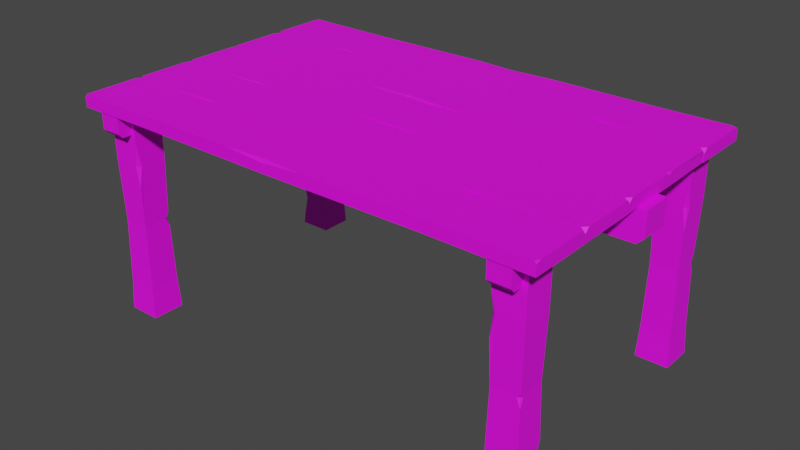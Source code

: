 # Source: Table_Multicolor.blend  (saved by Blender 2.91.10; exported with 4.5.12 LTS)
import bpy
from mathutils import Matrix  # noqa: F401  (used for matrix-valued properties, if any)

bpy.ops.wm.read_factory_settings(use_empty=True)
scene = bpy.context.scene
scene.name = 'Scene'

# ---- collections
col_collection = bpy.data.collections.new('Collection'); scene.collection.children.link(col_collection)

# ---- images (referenced by path relative to the original .blend; pixels are not part of the script)
import os
ASSET_DIR = os.environ.get("B2B_ASSET_DIR", "")  # directory of the original .blend (textures are referenced by path, not embedded)
HERE = os.path.dirname(os.path.abspath(__file__))  # packed textures are extracted next to this script under _unpacked/

def load_image(name, relpath, width, height, colorspace="sRGB"):
    """Load a texture the original file referenced (path relative to the .blend, or extracted next to this script)."""
    p = next((c for c in (os.path.join(HERE, relpath), os.path.join(ASSET_DIR, relpath)) if relpath and os.path.exists(c)), "")
    if p:
        img = bpy.data.images.load(p, check_existing=True)
        img.name = name
    else:  # same state as the original file: an image datablock whose file is absent (Cycles renders it pink)
        img = bpy.data.images.new(name, width, height)
        img.source = "FILE"
        img.filepath = "//" + (relpath or name)
    img.colorspace_settings.name = colorspace
    return img
img_color2_png_034 = load_image('Color2.png.034', 'Color2.png', 1024, 1024, 'sRGB')

# ---- materials (node trees are filled in below, after node groups)
mat_material_035 = bpy.data.materials.new('Material.035')
mat_material_035.use_transparent_shadow = False

# ---- material node trees
mat_material_035.use_nodes = True; mat_material_035.node_tree.nodes.clear()
_N = mat_material_035.node_tree.nodes; _L = mat_material_035.node_tree.links
n0 = _N.new('ShaderNodeBsdfPrincipled'); n0.name = 'Principled BSDF'; n0.location = (10, 300)
n0.distribution = 'GGX'
n0.subsurface_method = 'BURLEY'
n0.inputs[2].default_value = 0.6
n0.inputs[3].default_value = 1.45
n0.inputs[27].default_value = (0.0, 0.0, 0.0, 1.0)
n0.inputs[28].default_value = 1.0
n1 = _N.new('ShaderNodeOutputMaterial'); n1.name = 'Material Output'; n1.location = (300, 300)
n2 = _N.new('ShaderNodeTexImage'); n2.name = 'Image Texture'; n2.location = (-280, 280)
n2.image = img_color2_png_034
_L.new(n0.outputs[0], n1.inputs[0])
_L.new(n2.outputs[0], n0.inputs[0])
n1.is_active_output = True

# ---- world
world_world = bpy.data.worlds.new('World'); scene.world = world_world
world_world.use_nodes = True; world_world.node_tree.nodes.clear()
_N = world_world.node_tree.nodes; _L = world_world.node_tree.links
n0 = _N.new('ShaderNodeOutputWorld'); n0.name = 'World Output'; n0.location = (300, 300)
n1 = _N.new('ShaderNodeBackground'); n1.name = 'Background'; n1.location = (10, 300)
n1.inputs[0].default_value = (0.05088, 0.05088, 0.05088, 1.0)
_L.new(n1.outputs[0], n0.inputs[0])
n0.is_active_output = True
world_world.color = (0.05088, 0.05088, 0.05088)
world_world.use_sun_shadow = False
world_world.sun_shadow_jitter_overblur = 0.0

# ---- meshes
me_cube_030 = bpy.data.meshes.new('Cube.030')
me_cube_030.from_pydata([(-0.7976, -0.09708, 0.7), (-0.8, 0.1, 0.7), (0.7992, -0.09757, 0.7), (0.8, 0.1, 0.7), (-0.4741, 0.09629, 0.7007), (-0.4741, 0.09629, 0.7393), (-0.4847, -0.1012, 0.7007), (-0.4847, -0.09857, 0.7365), (0.05061, 0.09633, 0.7356), (0.06272, -0.1007, 0.7), (0.05061, 0.09971, 0.7), (0.06272, -0.1007, 0.74), (0.5397, 0.09686, 0.7395), (0.5114, -0.1005, 0.7005), (0.5397, 0.09686, 0.7005), (0.5114, -0.1005, 0.7395), (-0.4842, -0.092, 0.7393), (-0.4334, -0.1012, 0.7394), (-0.4847, -0.1012, 0.7322), (-0.6065, -0.1001, 0.7396), (0.05126, 0.08919, 0.74), (0.1931, 0.09888, 0.7399), (0.05061, 0.09971, 0.7308), (-0.08424, 0.09883, 0.7398), (0.7856, -0.09742, 0.74), (0.7992, -0.09757, 0.7264), (0.7992, -0.08395, 0.74), (0.8, 0.09232, 0.74), (0.8, 0.1, 0.7323), (0.7819, 0.09978, 0.74), (-0.773, -0.09985, 0.7399), (-0.8, -0.08594, 0.74), (-0.7976, -0.09708, 0.7259), (-0.8, 0.0834, 0.74), (-0.7933, 0.09992, 0.74), (-0.8, 0.1, 0.7333), (0.825, -0.05, 0.7), (0.825, 0.05, 0.7), (-0.825, -0.05, 0.7), (-0.825, 0.05, 0.7), (0.8027, -0.05, 0.6), (0.825, -0.05, 0.6202), (0.825, 0.05, 0.6202), (0.8027, 0.05, 0.6), (-0.825, -0.05, 0.6202), (-0.8027, -0.05, 0.6), (-0.8027, 0.05, 0.6), (-0.825, 0.05, 0.6202), (-0.755, 0.345, 0.0), (-0.75, 0.35, 0.7), (-0.755, 0.455, 0.0), (-0.75, 0.45, 0.7), (-0.645, 0.345, 0.0), (-0.65, 0.35, 0.7), (-0.645, 0.455, 0.0), (-0.65, 0.45, 0.7), (-0.7425, 0.3518, 0.0981), (-0.75, 0.45, 0.0981), (-0.65, 0.45, 0.0981), (-0.65, 0.35, 0.0981), (-0.745, 0.355, 0.3226), (-0.7404, 0.4401, 0.3226), (-0.655, 0.445, 0.3226), (-0.655, 0.355, 0.3226), (-0.75, 0.35, 0.5283), (-0.75, 0.45, 0.5283), (-0.6554, 0.4452, 0.5283), (-0.65, 0.35, 0.5283), (-0.7455, 0.4455, 0.3424), (-0.745, 0.4333, 0.3226), (-0.7457, 0.4457, 0.2927), (-0.7335, 0.445, 0.3226), (-0.65, 0.45, 0.5972), (-0.65, 0.4381, 0.5283), (-0.6506, 0.4494, 0.4574), (-0.6634, 0.45, 0.5283), (-0.7494, 0.3506, 0.1508), (-0.7329, 0.35, 0.0981), (-0.75, 0.3666, 0.0981), (-0.7516, 0.3484, 0.04313), (0.645, 0.455, 0.0), (0.65, 0.45, 0.7), (0.755, 0.455, 0.0), (0.75, 0.45, 0.7), (0.645, 0.345, 0.0), (0.65, 0.35, 0.7), (0.755, 0.345, 0.0), (0.75, 0.35, 0.7), (0.6518, 0.4425, 0.0981), (0.75, 0.45, 0.0981), (0.75, 0.35, 0.0981), (0.65, 0.35, 0.0981), (0.655, 0.445, 0.3226), (0.7401, 0.4404, 0.3226), (0.745, 0.355, 0.3226), (0.655, 0.355, 0.3226), (0.65, 0.45, 0.5283), (0.75, 0.45, 0.5283), (0.7452, 0.3554, 0.5283), (0.65, 0.35, 0.5283), (0.7455, 0.4455, 0.3424), (0.7333, 0.445, 0.3226), (0.7457, 0.4457, 0.2927), (0.745, 0.4335, 0.3226), (0.75, 0.35, 0.5972), (0.7381, 0.35, 0.5283), (0.7494, 0.3506, 0.4574), (0.75, 0.3634, 0.5283), (0.6506, 0.4494, 0.1508), (0.65, 0.4329, 0.0981), (0.6666, 0.45, 0.0981), (0.6484, 0.4516, 0.04313), (0.755, -0.345, 0.0), (0.75, -0.35, 0.7), (0.755, -0.455, 0.0), (0.75, -0.45, 0.7), (0.645, -0.345, 0.0), (0.65, -0.35, 0.7), (0.645, -0.455, 0.0), (0.65, -0.45, 0.7), (0.7425, -0.3518, 0.0981), (0.75, -0.45, 0.0981), (0.65, -0.45, 0.0981), (0.65, -0.35, 0.0981), (0.745, -0.355, 0.3226), (0.7404, -0.4401, 0.3226), (0.655, -0.445, 0.3226), (0.655, -0.355, 0.3226), (0.75, -0.35, 0.5283), (0.75, -0.45, 0.5283), (0.6554, -0.4452, 0.5283), (0.65, -0.35, 0.5283), (0.7455, -0.4455, 0.3424), (0.745, -0.4333, 0.3226), (0.7457, -0.4457, 0.2927), (0.7335, -0.445, 0.3226), (0.65, -0.45, 0.5972), (0.65, -0.4381, 0.5283), (0.6506, -0.4494, 0.4574), (0.6634, -0.45, 0.5283), (0.7494, -0.3506, 0.1508), (0.7329, -0.35, 0.0981), (0.75, -0.3666, 0.0981), (0.7516, -0.3484, 0.04313), (-0.755, -0.345, 0.0), (-0.75, -0.35, 0.7), (-0.645, -0.345, 0.0), (-0.65, -0.35, 0.7), (-0.755, -0.455, 0.0), (-0.75, -0.45, 0.7), (-0.645, -0.455, 0.0), (-0.65, -0.45, 0.7), (-0.7482, -0.3575, 0.0981), (-0.65, -0.35, 0.0981), (-0.65, -0.45, 0.0981), (-0.75, -0.45, 0.0981), (-0.745, -0.355, 0.3226), (-0.6599, -0.3596, 0.3226), (-0.655, -0.445, 0.3226), (-0.745, -0.445, 0.3226), (-0.75, -0.35, 0.5283), (-0.65, -0.35, 0.5283), (-0.6548, -0.4446, 0.5283), (-0.75, -0.45, 0.5283), (-0.6545, -0.3545, 0.3424), (-0.6667, -0.355, 0.3226), (-0.6543, -0.3543, 0.2927), (-0.655, -0.3665, 0.3226), (-0.65, -0.45, 0.5972), (-0.6619, -0.45, 0.5283), (-0.6506, -0.4494, 0.4574), (-0.65, -0.4366, 0.5283), (-0.7494, -0.3506, 0.1508), (-0.75, -0.3671, 0.0981), (-0.7334, -0.35, 0.0981), (-0.7516, -0.3484, 0.04313), (-0.665, 0.495, 0.7), (-0.735, 0.495, 0.7), (-0.665, -0.495, 0.7), (-0.735, -0.495, 0.7), (-0.665, 0.4816, 0.63), (-0.665, 0.495, 0.6442), (-0.735, 0.495, 0.6442), (-0.735, 0.4816, 0.63), (-0.665, -0.495, 0.6442), (-0.665, -0.4816, 0.63), (-0.735, -0.4816, 0.63), (-0.735, -0.495, 0.6442), (0.735, 0.495, 0.7), (0.665, 0.495, 0.7), (0.735, -0.495, 0.7), (0.665, -0.495, 0.7), (0.735, 0.4816, 0.63), (0.735, 0.495, 0.6442), (0.665, 0.495, 0.6442), (0.665, 0.4816, 0.63), (0.735, -0.495, 0.6442), (0.735, -0.4816, 0.63), (0.665, -0.4816, 0.63), (0.665, -0.495, 0.6442), (-0.8, 0.3, 0.7), (-0.8, 0.5, 0.7), (0.8, 0.3, 0.7), (0.8, 0.5, 0.7), (-0.4741, 0.4963, 0.7007), (-0.4741, 0.4963, 0.7393), (-0.4859, 0.3037, 0.7007), (-0.4859, 0.3063, 0.7365), (0.05061, 0.4963, 0.7356), (0.06272, 0.3033, 0.7), (0.05061, 0.4997, 0.7), (0.06272, 0.3033, 0.74), (0.5397, 0.4969, 0.7395), (0.5163, 0.3031, 0.7005), (0.5397, 0.4969, 0.7005), (0.5163, 0.3031, 0.7395), (-0.4854, 0.3129, 0.7393), (-0.4346, 0.3037, 0.7394), (-0.4859, 0.3037, 0.7322), (-0.5376, 0.3031, 0.7394), (0.05126, 0.4892, 0.74), (0.1931, 0.4989, 0.7399), (0.05061, 0.4997, 0.7308), (-0.08424, 0.4988, 0.7398), (0.7864, 0.3002, 0.74), (0.8, 0.3, 0.7264), (0.8, 0.3136, 0.74), (0.8, 0.4923, 0.74), (0.8, 0.5, 0.7323), (0.7819, 0.4998, 0.74), (-0.7859, 0.3002, 0.74), (-0.8, 0.3141, 0.74), (-0.8, 0.3, 0.7259), (-0.8, 0.4834, 0.74), (-0.7933, 0.4999, 0.74), (-0.8, 0.5, 0.7333), (0.7976, 0.2971, 0.7), (0.8, 0.1, 0.7), (-0.7992, 0.2976, 0.7), (-0.8, 0.1, 0.7), (0.4741, 0.1037, 0.7007), (0.4741, 0.1037, 0.7393), (0.4847, 0.3012, 0.7007), (0.4847, 0.2986, 0.7365), (-0.05061, 0.1037, 0.7356), (-0.06272, 0.3007, 0.7), (-0.05061, 0.1003, 0.7), (-0.06272, 0.3007, 0.74), (-0.5397, 0.1031, 0.7395), (-0.5114, 0.3005, 0.7005), (-0.5397, 0.1031, 0.7005), (-0.5114, 0.3005, 0.7395), (0.4842, 0.292, 0.7393), (0.4334, 0.3012, 0.7394), (0.4847, 0.3012, 0.7322), (0.6065, 0.3001, 0.7396), (-0.05126, 0.1108, 0.74), (-0.1931, 0.1011, 0.7399), (-0.05061, 0.1003, 0.7308), (0.08424, 0.1012, 0.7398), (-0.7856, 0.2974, 0.74), (-0.7992, 0.2976, 0.7264), (-0.7992, 0.2839, 0.74), (-0.8, 0.1077, 0.74), (-0.8, 0.1, 0.7323), (-0.7819, 0.1002, 0.74), (0.773, 0.2999, 0.7399), (0.8, 0.2859, 0.74), (0.7976, 0.2971, 0.7259), (0.8, 0.1166, 0.74), (0.7933, 0.1001, 0.74), (0.8, 0.1, 0.7333), (0.8, -0.3, 0.7), (0.8, -0.5, 0.7), (-0.8, -0.3, 0.7), (-0.8, -0.5, 0.7), (0.4741, -0.4963, 0.7007), (0.4741, -0.4963, 0.7393), (0.4859, -0.3037, 0.7007), (0.4859, -0.3063, 0.7365), (-0.05061, -0.4963, 0.7356), (-0.06272, -0.3033, 0.7), (-0.05061, -0.4997, 0.7), (-0.06272, -0.3033, 0.74), (-0.5397, -0.4969, 0.7395), (-0.5163, -0.3031, 0.7005), (-0.5397, -0.4969, 0.7005), (-0.5163, -0.3031, 0.7395), (0.4854, -0.3129, 0.7393), (0.4346, -0.3037, 0.7394), (0.4859, -0.3037, 0.7322), (0.5376, -0.3031, 0.7394), (-0.05126, -0.4892, 0.74), (-0.1931, -0.4989, 0.7399), (-0.05061, -0.4997, 0.7308), (0.08424, -0.4988, 0.7398), (-0.7864, -0.3002, 0.74), (-0.8, -0.3, 0.7264), (-0.8, -0.3136, 0.74), (-0.8, -0.4923, 0.74), (-0.8, -0.5, 0.7323), (-0.7819, -0.4998, 0.74), (0.7859, -0.3002, 0.74), (0.8, -0.3141, 0.74), (0.8, -0.3, 0.7259), (0.8, -0.4834, 0.74), (0.7933, -0.4999, 0.74), (0.8, -0.5, 0.7333), (-0.7976, -0.2971, 0.7), (-0.8, -0.1, 0.7), (0.7992, -0.2976, 0.7), (0.8, -0.1, 0.7), (-0.4741, -0.1037, 0.7007), (-0.4741, -0.1037, 0.7393), (-0.4847, -0.3012, 0.7007), (-0.4847, -0.2986, 0.7365), (0.05061, -0.1037, 0.7356), (0.06272, -0.3007, 0.7), (0.05061, -0.1003, 0.7), (0.06272, -0.3007, 0.74), (0.5397, -0.1031, 0.7395), (0.5114, -0.3005, 0.7005), (0.5397, -0.1031, 0.7005), (0.5114, -0.3005, 0.7395), (-0.4842, -0.292, 0.7393), (-0.4334, -0.3012, 0.7394), (-0.4847, -0.3012, 0.7322), (-0.6065, -0.3001, 0.7396), (0.05126, -0.1108, 0.74), (0.1931, -0.1011, 0.7399), (0.05061, -0.1003, 0.7308), (-0.08424, -0.1012, 0.7398), (0.7856, -0.2974, 0.74), (0.7992, -0.2976, 0.7264), (0.7992, -0.2839, 0.74), (0.8, -0.1077, 0.74), (0.8, -0.1, 0.7323), (0.7819, -0.1002, 0.74), (-0.773, -0.2999, 0.7399), (-0.8, -0.2859, 0.74), (-0.7976, -0.2971, 0.7259), (-0.8, -0.1166, 0.74), (-0.7933, -0.1001, 0.74), (-0.8, -0.1, 0.7333)], [], [(0, 32, 31, 33, 35, 1), (3, 28, 27, 26, 25, 2), (2, 25, 24, 15, 13), (14, 3, 2, 13), (8, 23, 20), (1, 4, 6, 0), (9, 11, 17, 18, 6), (5, 34, 33, 31, 30, 19, 16), (13, 15, 11, 9), (12, 21, 20, 11, 15), (4, 10, 9, 6), (4, 5, 23, 22, 10), (10, 14, 13, 9), (10, 22, 21, 12, 14), (17, 16, 7), (19, 18, 7), (18, 17, 7), (16, 19, 7), (20, 23, 5, 16, 17, 11), (22, 23, 8), (21, 22, 8), (20, 21, 8), (24, 25, 26), (14, 12, 29, 28, 3), (27, 28, 29), (27, 29, 12, 15, 24, 26), (30, 31, 32), (6, 18, 19, 30, 32, 0), (33, 34, 35), (1, 35, 34, 5, 4), (46, 43, 40, 45), (39, 47, 44, 38), (36, 41, 42, 37), (37, 39, 38, 36), (37, 42, 43, 46, 47, 39), (40, 43, 42, 41), (46, 45, 44, 47), (38, 44, 45, 40, 41, 36), (64, 49, 51, 65), (65, 51, 55, 72, 75), (66, 72, 73), (67, 53, 49, 64), (50, 54, 52, 48), (55, 51, 49, 53), (52, 59, 77, 79, 48), (54, 58, 59, 52), (50, 57, 58, 54), (48, 79, 78, 57, 50), (59, 63, 60, 76, 77), (58, 62, 63, 59), (57, 70, 71, 62, 58), (56, 76, 78), (63, 67, 64, 60), (62, 74, 73, 67, 63), (61, 68, 71), (60, 64, 65, 68, 69), (71, 70, 61), (71, 68, 65, 75, 74, 62), (70, 69, 61), (69, 68, 61), (74, 75, 66), (75, 72, 66), (73, 74, 66), (73, 72, 55, 53, 67), (78, 79, 56), (79, 77, 56), (78, 76, 60, 69, 70, 57), (77, 76, 56), (96, 81, 83, 97), (97, 83, 87, 104, 107), (98, 104, 105), (99, 85, 81, 96), (82, 86, 84, 80), (87, 83, 81, 85), (84, 91, 109, 111, 80), (86, 90, 91, 84), (82, 89, 90, 86), (80, 111, 110, 89, 82), (91, 95, 92, 108, 109), (90, 94, 95, 91), (89, 102, 103, 94, 90), (88, 108, 110), (95, 99, 96, 92), (94, 106, 105, 99, 95), (93, 100, 103), (92, 96, 97, 100, 101), (103, 102, 93), (103, 100, 97, 107, 106, 94), (102, 101, 93), (101, 100, 93), (106, 107, 98), (107, 104, 98), (105, 106, 98), (105, 104, 87, 85, 99), (110, 111, 88), (111, 109, 88), (110, 108, 92, 101, 102, 89), (109, 108, 88), (128, 113, 115, 129), (129, 115, 119, 136, 139), (130, 136, 137), (131, 117, 113, 128), (114, 118, 116, 112), (119, 115, 113, 117), (116, 123, 141, 143, 112), (118, 122, 123, 116), (114, 121, 122, 118), (112, 143, 142, 121, 114), (123, 127, 124, 140, 141), (122, 126, 127, 123), (121, 134, 135, 126, 122), (120, 140, 142), (127, 131, 128, 124), (126, 138, 137, 131, 127), (125, 132, 135), (124, 128, 129, 132, 133), (135, 134, 125), (135, 132, 129, 139, 138, 126), (134, 133, 125), (133, 132, 125), (138, 139, 130), (139, 136, 130), (137, 138, 130), (137, 136, 119, 117, 131), (142, 143, 120), (143, 141, 120), (142, 140, 124, 133, 134, 121), (141, 140, 120), (160, 145, 147, 161), (161, 147, 151, 168, 171), (162, 168, 169), (163, 149, 145, 160), (146, 150, 148, 144), (151, 147, 145, 149), (148, 155, 173, 175, 144), (150, 154, 155, 148), (146, 153, 154, 150), (144, 175, 174, 153, 146), (155, 159, 156, 172, 173), (154, 158, 159, 155), (153, 166, 167, 158, 154), (152, 172, 174), (159, 163, 160, 156), (158, 170, 169, 163, 159), (157, 164, 167), (156, 160, 161, 164, 165), (167, 166, 157), (167, 164, 161, 171, 170, 158), (166, 165, 157), (165, 164, 157), (170, 171, 162), (171, 168, 162), (169, 170, 162), (169, 168, 151, 149, 163), (174, 175, 152), (175, 173, 152), (174, 172, 156, 165, 166, 153), (173, 172, 152), (186, 183, 180, 185), (179, 187, 184, 178), (176, 181, 182, 177), (177, 179, 178, 176), (177, 182, 183, 186, 187, 179), (180, 183, 182, 181), (186, 185, 184, 187), (178, 184, 185, 180, 181, 176), (198, 195, 192, 197), (191, 199, 196, 190), (188, 193, 194, 189), (189, 191, 190, 188), (189, 194, 195, 198, 199, 191), (192, 195, 194, 193), (198, 197, 196, 199), (190, 196, 197, 192, 193, 188), (200, 232, 231, 233, 235, 201), (203, 228, 227, 226, 225, 202), (202, 225, 224, 215, 213), (214, 203, 202, 213), (208, 223, 220), (201, 204, 206, 200), (209, 211, 217, 218, 206), (205, 234, 233, 231, 230, 219, 216), (213, 215, 211, 209), (212, 221, 220, 211, 215), (204, 210, 209, 206), (204, 205, 223, 222, 210), (210, 214, 213, 209), (210, 222, 221, 212, 214), (217, 216, 207), (219, 218, 207), (218, 217, 207), (216, 219, 207), (220, 223, 205, 216, 217, 211), (222, 223, 208), (221, 222, 208), (220, 221, 208), (224, 225, 226), (214, 212, 229, 228, 203), (227, 228, 229), (227, 229, 212, 215, 224, 226), (230, 231, 232), (206, 218, 219, 230, 232, 200), (233, 234, 235), (201, 235, 234, 205, 204), (236, 268, 267, 269, 271, 237), (239, 264, 263, 262, 261, 238), (238, 261, 260, 251, 249), (250, 239, 238, 249), (244, 259, 256), (237, 240, 242, 236), (245, 247, 253, 254, 242), (241, 270, 269, 267, 266, 255, 252), (249, 251, 247, 245), (248, 257, 256, 247, 251), (240, 246, 245, 242), (240, 241, 259, 258, 246), (246, 250, 249, 245), (246, 258, 257, 248, 250), (253, 252, 243), (255, 254, 243), (254, 253, 243), (252, 255, 243), (256, 259, 241, 252, 253, 247), (258, 259, 244), (257, 258, 244), (256, 257, 244), (260, 261, 262), (250, 248, 265, 264, 239), (263, 264, 265), (263, 265, 248, 251, 260, 262), (266, 267, 268), (242, 254, 255, 266, 268, 236), (269, 270, 271), (237, 271, 270, 241, 240), (272, 304, 303, 305, 307, 273), (275, 300, 299, 298, 297, 274), (274, 297, 296, 287, 285), (286, 275, 274, 285), (280, 295, 292), (273, 276, 278, 272), (281, 283, 289, 290, 278), (277, 306, 305, 303, 302, 291, 288), (285, 287, 283, 281), (284, 293, 292, 283, 287), (276, 282, 281, 278), (276, 277, 295, 294, 282), (282, 286, 285, 281), (282, 294, 293, 284, 286), (289, 288, 279), (291, 290, 279), (290, 289, 279), (288, 291, 279), (292, 295, 277, 288, 289, 283), (294, 295, 280), (293, 294, 280), (292, 293, 280), (296, 297, 298), (286, 284, 301, 300, 275), (299, 300, 301), (299, 301, 284, 287, 296, 298), (302, 303, 304), (278, 290, 291, 302, 304, 272), (305, 306, 307), (273, 307, 306, 277, 276), (308, 340, 339, 341, 343, 309), (311, 336, 335, 334, 333, 310), (310, 333, 332, 323, 321), (322, 311, 310, 321), (316, 331, 328), (309, 312, 314, 308), (317, 319, 325, 326, 314), (313, 342, 341, 339, 338, 327, 324), (321, 323, 319, 317), (320, 329, 328, 319, 323), (312, 318, 317, 314), (312, 313, 331, 330, 318), (318, 322, 321, 317), (318, 330, 329, 320, 322), (325, 324, 315), (327, 326, 315), (326, 325, 315), (324, 327, 315), (328, 331, 313, 324, 325, 319), (330, 331, 316), (329, 330, 316), (328, 329, 316), (332, 333, 334), (322, 320, 337, 336, 311), (335, 336, 337), (335, 337, 320, 323, 332, 334), (338, 339, 340), (314, 326, 327, 338, 340, 308), (341, 342, 343), (309, 343, 342, 313, 312)])
_uv = me_cube_030.uv_layers.new(name='UVMap')
_uv.uv.foreach_set('vector', [0.6033, 0.9893, 0.6034, 0.9893, 0.6034, 0.9894, 0.6034, 0.9895, 0.6034, 0.9895, 0.6033, 0.9895, 0.6033, 0.9897, 0.6034, 0.9897, 0.6034, 0.9897, 0.6034, 0.9899, 0.6034, 0.9899, 0.6033, 0.9899, 0.6033, 0.9899, 0.6034, 0.9899, 0.6034, 0.9899, 0.6034, 0.9899, 0.6033, 0.9899, 0.6032, 0.9897, 0.6033, 0.9897, 0.6033, 0.9899, 0.6032, 0.9899, 0.6035, 0.9897, 0.6035, 0.9897, 0.6035, 0.9897, 0.6031, 0.9897, 0.6031, 0.9897, 0.6031, 0.9899, 0.6031, 0.9899, 0.6033, 0.99, 0.6034, 0.99, 0.6034, 0.99, 0.6034, 0.99, 0.6033, 0.99, 0.6036, 0.9897, 0.6036, 0.9897, 0.6036, 0.9897, 0.6036, 0.9899, 0.6036, 0.9899, 0.6036, 0.9899, 0.6036, 0.9899, 0.6033, 0.9899, 0.6034, 0.9899, 0.6034, 0.99, 0.6033, 0.99, 0.6035, 0.9897, 0.6035, 0.9897, 0.6035, 0.9897, 0.6035, 0.9899, 0.6035, 0.9899, 0.6031, 0.9897, 0.6032, 0.9897, 0.6032, 0.9899, 0.6031, 0.9899, 0.6033, 0.9896, 0.6034, 0.9896, 0.6034, 0.9896, 0.6034, 0.9896, 0.6033, 0.9896, 0.6032, 0.9897, 0.6032, 0.9897, 0.6032, 0.9899, 0.6032, 0.9899, 0.6033, 0.9896, 0.6034, 0.9896, 0.6034, 0.9896, 0.6034, 0.9897, 0.6033, 0.9897, 0.6036, 0.9899, 0.6036, 0.9899, 0.6036, 0.9899, 0.6034, 0.99, 0.6034, 0.99, 0.6034, 0.99, 0.6034, 0.99, 0.6034, 0.99, 0.6034, 0.99, 0.6036, 0.9899, 0.6036, 0.9899, 0.6036, 0.9899, 0.6035, 0.9897, 0.6035, 0.9897, 0.6036, 0.9897, 0.6036, 0.9899, 0.6036, 0.9899, 0.6035, 0.9899, 0.6034, 0.9896, 0.6034, 0.9896, 0.6034, 0.9896, 0.6034, 0.9896, 0.6034, 0.9896, 0.6034, 0.9896, 0.6035, 0.9897, 0.6035, 0.9897, 0.6035, 0.9897, 0.6034, 0.9899, 0.6034, 0.9899, 0.6034, 0.9899, 0.6033, 0.9897, 0.6034, 0.9897, 0.6034, 0.9897, 0.6034, 0.9897, 0.6033, 0.9897, 0.6034, 0.9897, 0.6034, 0.9897, 0.6034, 0.9897, 0.6034, 0.9897, 0.6034, 0.9897, 0.6035, 0.9897, 0.6035, 0.9899, 0.6034, 0.9899, 0.6034, 0.9899, 0.6034, 0.99, 0.6036, 0.9899, 0.6034, 0.9893, 0.6033, 0.99, 0.6034, 0.99, 0.6034, 0.99, 0.6034, 0.99, 0.6034, 0.99, 0.6033, 0.99, 0.6034, 0.9895, 0.6036, 0.9897, 0.6034, 0.9895, 0.6033, 0.9895, 0.6034, 0.9895, 0.6034, 0.9895, 0.6034, 0.9896, 0.6033, 0.9896, 0.6034, 0.9897, 0.6036, 0.9897, 0.6036, 0.9899, 0.6034, 0.9899, 0.6033, 0.9897, 0.6034, 0.9897, 0.6034, 0.9899, 0.6033, 0.9899, 0.6033, 0.9893, 0.6034, 0.9893, 0.6034, 0.9895, 0.6033, 0.9895, 0.6031, 0.9897, 0.6033, 0.9897, 0.6033, 0.9899, 0.6031, 0.9899, 0.6033, 0.9895, 0.6034, 0.9895, 0.6034, 0.9895, 0.6034, 0.9897, 0.6034, 0.9897, 0.6033, 0.9897, 0.6034, 0.9893, 0.6034, 0.9895, 0.6034, 0.9895, 0.6034, 0.9893, 0.6034, 0.9897, 0.6034, 0.9899, 0.6034, 0.9899, 0.6034, 0.9897, 0.6033, 0.9899, 0.6034, 0.9899, 0.6034, 0.9899, 0.6034, 0.99, 0.6034, 0.99, 0.6033, 0.99, 0.6034, 0.9893, 0.6034, 0.9893, 0.6034, 0.9895, 0.6034, 0.9895, 0.6034, 0.9895, 0.6034, 0.9895, 0.6034, 0.9897, 0.6034, 0.9897, 0.6034, 0.9897, 0.6034, 0.9897, 0.6034, 0.9897, 0.6034, 0.9897, 0.6034, 0.9899, 0.6034, 0.9899, 0.6034, 0.99, 0.6034, 0.99, 0.6031, 0.9897, 0.6033, 0.9897, 0.6033, 0.9899, 0.6031, 0.9899, 0.6034, 0.9897, 0.6036, 0.9897, 0.6036, 0.9899, 0.6034, 0.9899, 0.6033, 0.9899, 0.6033, 0.9899, 0.6033, 0.99, 0.6033, 0.99, 0.6033, 0.99, 0.6033, 0.9897, 0.6033, 0.9897, 0.6033, 0.9899, 0.6033, 0.9899, 0.6033, 0.9895, 0.6033, 0.9895, 0.6033, 0.9897, 0.6033, 0.9897, 0.6033, 0.9893, 0.6033, 0.9893, 0.6033, 0.9894, 0.6033, 0.9895, 0.6033, 0.9895, 0.6033, 0.9899, 0.6033, 0.9899, 0.6033, 0.99, 0.6033, 0.99, 0.6033, 0.99, 0.6033, 0.9897, 0.6033, 0.9897, 0.6033, 0.9899, 0.6033, 0.9899, 0.6033, 0.9895, 0.6033, 0.9895, 0.6033, 0.9895, 0.6033, 0.9897, 0.6033, 0.9897, 0.6033, 0.9893, 0.6033, 0.9893, 0.6033, 0.9894, 0.6033, 0.9899, 0.6034, 0.9899, 0.6034, 0.99, 0.6033, 0.99, 0.6033, 0.9897, 0.6034, 0.9897, 0.6034, 0.9897, 0.6034, 0.9899, 0.6033, 0.9899, 0.6033, 0.9895, 0.6034, 0.9895, 0.6033, 0.9895, 0.6033, 0.9893, 0.6034, 0.9893, 0.6034, 0.9895, 0.6034, 0.9895, 0.6033, 0.9895, 0.6033, 0.9895, 0.6033, 0.9895, 0.6033, 0.9895, 0.6033, 0.9895, 0.6034, 0.9895, 0.6034, 0.9895, 0.6034, 0.9897, 0.6034, 0.9897, 0.6033, 0.9897, 0.6033, 0.9895, 0.6033, 0.9895, 0.6033, 0.9895, 0.6033, 0.9895, 0.6034, 0.9895, 0.6033, 0.9895, 0.6034, 0.9897, 0.6034, 0.9897, 0.6034, 0.9897, 0.6034, 0.9897, 0.6034, 0.9897, 0.6034, 0.9897, 0.6034, 0.9897, 0.6034, 0.9897, 0.6034, 0.9897, 0.6034, 0.9897, 0.6034, 0.9897, 0.6034, 0.9897, 0.6034, 0.9899, 0.6034, 0.9899, 0.6033, 0.9894, 0.6033, 0.9893, 0.6033, 0.9893, 0.6033, 0.99, 0.6033, 0.99, 0.6033, 0.99, 0.6033, 0.9894, 0.6033, 0.9893, 0.6033, 0.9893, 0.6033, 0.9895, 0.6033, 0.9895, 0.6033, 0.9895, 0.6033, 0.99, 0.6033, 0.99, 0.6033, 0.99, 0.6034, 0.9893, 0.6034, 0.9893, 0.6034, 0.9895, 0.6034, 0.9895, 0.6034, 0.9895, 0.6034, 0.9895, 0.6034, 0.9897, 0.6034, 0.9897, 0.6034, 0.9897, 0.6034, 0.9897, 0.6034, 0.9897, 0.6034, 0.9897, 0.6034, 0.9899, 0.6034, 0.9899, 0.6034, 0.99, 0.6034, 0.99, 0.6031, 0.9897, 0.6033, 0.9897, 0.6033, 0.9899, 0.6031, 0.9899, 0.6034, 0.9897, 0.6036, 0.9897, 0.6036, 0.9899, 0.6034, 0.9899, 0.6033, 0.9899, 0.6033, 0.9899, 0.6033, 0.99, 0.6033, 0.99, 0.6033, 0.99, 0.6033, 0.9897, 0.6033, 0.9897, 0.6033, 0.9899, 0.6033, 0.9899, 0.6033, 0.9895, 0.6033, 0.9895, 0.6033, 0.9897, 0.6033, 0.9897, 0.6033, 0.9893, 0.6033, 0.9893, 0.6033, 0.9894, 0.6033, 0.9895, 0.6033, 0.9895, 0.6033, 0.9899, 0.6033, 0.9899, 0.6033, 0.99, 0.6033, 0.99, 0.6033, 0.99, 0.6033, 0.9897, 0.6033, 0.9897, 0.6033, 0.9899, 0.6033, 0.9899, 0.6033, 0.9895, 0.6033, 0.9895, 0.6033, 0.9895, 0.6033, 0.9897, 0.6033, 0.9897, 0.6033, 0.9893, 0.6033, 0.9893, 0.6033, 0.9894, 0.6033, 0.9899, 0.6034, 0.9899, 0.6034, 0.99, 0.6033, 0.99, 0.6033, 0.9897, 0.6034, 0.9897, 0.6034, 0.9897, 0.6034, 0.9899, 0.6033, 0.9899, 0.6033, 0.9895, 0.6034, 0.9895, 0.6033, 0.9895, 0.6033, 0.9893, 0.6034, 0.9893, 0.6034, 0.9895, 0.6034, 0.9895, 0.6033, 0.9895, 0.6033, 0.9895, 0.6033, 0.9895, 0.6033, 0.9895, 0.6033, 0.9895, 0.6034, 0.9895, 0.6034, 0.9895, 0.6034, 0.9897, 0.6034, 0.9897, 0.6033, 0.9897, 0.6033, 0.9895, 0.6033, 0.9895, 0.6033, 0.9895, 0.6033, 0.9895, 0.6034, 0.9895, 0.6033, 0.9895, 0.6034, 0.9897, 0.6034, 0.9897, 0.6034, 0.9897, 0.6034, 0.9897, 0.6034, 0.9897, 0.6034, 0.9897, 0.6034, 0.9897, 0.6034, 0.9897, 0.6034, 0.9897, 0.6034, 0.9897, 0.6034, 0.9897, 0.6034, 0.9897, 0.6034, 0.9899, 0.6034, 0.9899, 0.6033, 0.9894, 0.6033, 0.9893, 0.6033, 0.9893, 0.6033, 0.99, 0.6033, 0.99, 0.6033, 0.99, 0.6033, 0.9894, 0.6033, 0.9893, 0.6033, 0.9893, 0.6033, 0.9895, 0.6033, 0.9895, 0.6033, 0.9895, 0.6033, 0.99, 0.6033, 0.99, 0.6033, 0.99, 0.6034, 0.9893, 0.6034, 0.9893, 0.6034, 0.9895, 0.6034, 0.9895, 0.6034, 0.9895, 0.6034, 0.9895, 0.6034, 0.9897, 0.6034, 0.9897, 0.6034, 0.9897, 0.6034, 0.9897, 0.6034, 0.9897, 0.6034, 0.9897, 0.6034, 0.9899, 0.6034, 0.9899, 0.6034, 0.99, 0.6034, 0.99, 0.6031, 0.9897, 0.6033, 0.9897, 0.6033, 0.9899, 0.6031, 0.9899, 0.6034, 0.9897, 0.6036, 0.9897, 0.6036, 0.9899, 0.6034, 0.9899, 0.6033, 0.9899, 0.6033, 0.9899, 0.6033, 0.99, 0.6033, 0.99, 0.6033, 0.99, 0.6033, 0.9897, 0.6033, 0.9897, 0.6033, 0.9899, 0.6033, 0.9899, 0.6033, 0.9895, 0.6033, 0.9895, 0.6033, 0.9897, 0.6033, 0.9897, 0.6033, 0.9893, 0.6033, 0.9893, 0.6033, 0.9894, 0.6033, 0.9895, 0.6033, 0.9895, 0.6033, 0.9899, 0.6033, 0.9899, 0.6033, 0.99, 0.6033, 0.99, 0.6033, 0.99, 0.6033, 0.9897, 0.6033, 0.9897, 0.6033, 0.9899, 0.6033, 0.9899, 0.6033, 0.9895, 0.6033, 0.9895, 0.6033, 0.9895, 0.6033, 0.9897, 0.6033, 0.9897, 0.6033, 0.9893, 0.6033, 0.9893, 0.6033, 0.9894, 0.6033, 0.9899, 0.6034, 0.9899, 0.6034, 0.99, 0.6033, 0.99, 0.6033, 0.9897, 0.6034, 0.9897, 0.6034, 0.9897, 0.6034, 0.9899, 0.6033, 0.9899, 0.6033, 0.9895, 0.6034, 0.9895, 0.6033, 0.9895, 0.6033, 0.9893, 0.6034, 0.9893, 0.6034, 0.9895, 0.6034, 0.9895, 0.6033, 0.9895, 0.6033, 0.9895, 0.6033, 0.9895, 0.6033, 0.9895, 0.6033, 0.9895, 0.6034, 0.9895, 0.6034, 0.9895, 0.6034, 0.9897, 0.6034, 0.9897, 0.6033, 0.9897, 0.6033, 0.9895, 0.6033, 0.9895, 0.6033, 0.9895, 0.6033, 0.9895, 0.6034, 0.9895, 0.6033, 0.9895, 0.6034, 0.9897, 0.6034, 0.9897, 0.6034, 0.9897, 0.6034, 0.9897, 0.6034, 0.9897, 0.6034, 0.9897, 0.6034, 0.9897, 0.6034, 0.9897, 0.6034, 0.9897, 0.6034, 0.9897, 0.6034, 0.9897, 0.6034, 0.9897, 0.6034, 0.9899, 0.6034, 0.9899, 0.6033, 0.9894, 0.6033, 0.9893, 0.6033, 0.9893, 0.6033, 0.99, 0.6033, 0.99, 0.6033, 0.99, 0.6033, 0.9894, 0.6033, 0.9893, 0.6033, 0.9893, 0.6033, 0.9895, 0.6033, 0.9895, 0.6033, 0.9895, 0.6033, 0.99, 0.6033, 0.99, 0.6033, 0.99, 0.6034, 0.9893, 0.6034, 0.9893, 0.6034, 0.9895, 0.6034, 0.9895, 0.6034, 0.9895, 0.6034, 0.9895, 0.6034, 0.9897, 0.6034, 0.9897, 0.6034, 0.9897, 0.6034, 0.9897, 0.6034, 0.9897, 0.6034, 0.9897, 0.6034, 0.9899, 0.6034, 0.9899, 0.6034, 0.99, 0.6034, 0.99, 0.6031, 0.9897, 0.6033, 0.9897, 0.6033, 0.9899, 0.6031, 0.9899, 0.6034, 0.9897, 0.6036, 0.9897, 0.6036, 0.9899, 0.6034, 0.9899, 0.6033, 0.9899, 0.6033, 0.9899, 0.6033, 0.99, 0.6033, 0.99, 0.6033, 0.99, 0.6033, 0.9897, 0.6033, 0.9897, 0.6033, 0.9899, 0.6033, 0.9899, 0.6033, 0.9895, 0.6033, 0.9895, 0.6033, 0.9897, 0.6033, 0.9897, 0.6033, 0.9893, 0.6033, 0.9893, 0.6033, 0.9894, 0.6033, 0.9895, 0.6033, 0.9895, 0.6033, 0.9899, 0.6033, 0.9899, 0.6033, 0.99, 0.6033, 0.99, 0.6033, 0.99, 0.6033, 0.9897, 0.6033, 0.9897, 0.6033, 0.9899, 0.6033, 0.9899, 0.6033, 0.9895, 0.6033, 0.9895, 0.6033, 0.9895, 0.6033, 0.9897, 0.6033, 0.9897, 0.6033, 0.9893, 0.6033, 0.9893, 0.6033, 0.9894, 0.6033, 0.9899, 0.6034, 0.9899, 0.6034, 0.99, 0.6033, 0.99, 0.6033, 0.9897, 0.6034, 0.9897, 0.6034, 0.9897, 0.6034, 0.9899, 0.6033, 0.9899, 0.6033, 0.9895, 0.6034, 0.9895, 0.6033, 0.9895, 0.6033, 0.9893, 0.6034, 0.9893, 0.6034, 0.9895, 0.6034, 0.9895, 0.6033, 0.9895, 0.6033, 0.9895, 0.6033, 0.9895, 0.6033, 0.9895, 0.6033, 0.9895, 0.6034, 0.9895, 0.6034, 0.9895, 0.6034, 0.9897, 0.6034, 0.9897, 0.6033, 0.9897, 0.6033, 0.9895, 0.6033, 0.9895, 0.6033, 0.9895, 0.6033, 0.9895, 0.6034, 0.9895, 0.6033, 0.9895, 0.6034, 0.9897, 0.6034, 0.9897, 0.6034, 0.9897, 0.6034, 0.9897, 0.6034, 0.9897, 0.6034, 0.9897, 0.6034, 0.9897, 0.6034, 0.9897, 0.6034, 0.9897, 0.6034, 0.9897, 0.6034, 0.9897, 0.6034, 0.9897, 0.6034, 0.9899, 0.6034, 0.9899, 0.6033, 0.9894, 0.6033, 0.9893, 0.6033, 0.9893, 0.6033, 0.99, 0.6033, 0.99, 0.6033, 0.99, 0.6033, 0.9894, 0.6033, 0.9893, 0.6033, 0.9893, 0.6033, 0.9895, 0.6033, 0.9895, 0.6033, 0.9895, 0.6033, 0.99, 0.6033, 0.99, 0.6033, 0.99, 0.6034, 0.9897, 0.6036, 0.9897, 0.6036, 0.9899, 0.6034, 0.9899, 0.6033, 0.9897, 0.6034, 0.9897, 0.6034, 0.9899, 0.6033, 0.9899, 0.6033, 0.9893, 0.6034, 0.9893, 0.6034, 0.9895, 0.6033, 0.9895, 0.6031, 0.9897, 0.6033, 0.9897, 0.6033, 0.9899, 0.6031, 0.9899, 0.6033, 0.9895, 0.6034, 0.9895, 0.6034, 0.9895, 0.6034, 0.9897, 0.6034, 0.9897, 0.6033, 0.9897, 0.6034, 0.9893, 0.6034, 0.9895, 0.6034, 0.9895, 0.6034, 0.9893, 0.6034, 0.9897, 0.6034, 0.9899, 0.6034, 0.9899, 0.6034, 0.9897, 0.6033, 0.9899, 0.6034, 0.9899, 0.6034, 0.9899, 0.6034, 0.99, 0.6034, 0.99, 0.6033, 0.99, 0.6034, 0.9897, 0.6036, 0.9897, 0.6036, 0.9899, 0.6034, 0.9899, 0.6033, 0.9897, 0.6034, 0.9897, 0.6034, 0.9899, 0.6033, 0.9899, 0.6033, 0.9893, 0.6034, 0.9893, 0.6034, 0.9895, 0.6033, 0.9895, 0.6031, 0.9897, 0.6033, 0.9897, 0.6033, 0.9899, 0.6031, 0.9899, 0.6033, 0.9895, 0.6034, 0.9895, 0.6034, 0.9895, 0.6034, 0.9897, 0.6034, 0.9897, 0.6033, 0.9897, 0.6034, 0.9893, 0.6034, 0.9895, 0.6034, 0.9895, 0.6034, 0.9893, 0.6034, 0.9897, 0.6034, 0.9899, 0.6034, 0.9899, 0.6034, 0.9897, 0.6033, 0.9899, 0.6034, 0.9899, 0.6034, 0.9899, 0.6034, 0.99, 0.6034, 0.99, 0.6033, 0.99, 0.05943, 0.8405, 0.05955, 0.8405, 0.05961, 0.8405, 0.05961, 0.8406, 0.05958, 0.8406, 0.05943, 0.8406, 0.05943, 0.8408, 0.05957, 0.8408, 0.05961, 0.8408, 0.05961, 0.841, 0.05955, 0.841, 0.05943, 0.841, 0.05943, 0.841, 0.05955, 0.841, 0.05961, 0.841, 0.05961, 0.841, 0.05943, 0.841, 0.0594, 0.8408, 0.05943, 0.8408, 0.05943, 0.841, 0.0594, 0.841, 0.05969, 0.8408, 0.0597, 0.8408, 0.05969, 0.8408, 0.05926, 0.8408, 0.05929, 0.8408, 0.05929, 0.841, 0.05926, 0.841, 0.05943, 0.8411, 0.05961, 0.8411, 0.05961, 0.8411, 0.05958, 0.8411, 0.05943, 0.8411, 0.05975, 0.8408, 0.05978, 0.8408, 0.05978, 0.8408, 0.05978, 0.841, 0.05978, 0.841, 0.05975, 0.841, 0.05975, 0.841, 0.05943, 0.841, 0.05961, 0.841, 0.05961, 0.8411, 0.05943, 0.8411, 0.05964, 0.8408, 0.05967, 0.8408, 0.05969, 0.8408, 0.05969, 0.841, 0.05964, 0.841, 0.05929, 0.8408, 0.05935, 0.8408, 0.05935, 0.841, 0.05929, 0.841, 0.05943, 0.8407, 0.05961, 0.8407, 0.05961, 0.8407, 0.05957, 0.8407, 0.05943, 0.8407, 0.05935, 0.8408, 0.0594, 0.8408, 0.0594, 0.841, 0.05935, 0.841, 0.05943, 0.8407, 0.05957, 0.8407, 0.05961, 0.8408, 0.05961, 0.8408, 0.05943, 0.8408, 0.05974, 0.841, 0.05975, 0.841, 0.05975, 0.841, 0.05961, 0.8411, 0.05958, 0.8411, 0.05961, 0.8411, 0.05958, 0.8411, 0.05961, 0.8411, 0.05961, 0.8411, 0.05975, 0.841, 0.05975, 0.841, 0.05975, 0.841, 0.05969, 0.8408, 0.0597, 0.8408, 0.05975, 0.8408, 0.05975, 0.841, 0.05974, 0.841, 0.05969, 0.841, 0.05957, 0.8407, 0.05961, 0.8407, 0.05961, 0.8407, 0.05961, 0.8408, 0.05957, 0.8407, 0.05961, 0.8407, 0.05969, 0.8408, 0.05967, 0.8408, 0.05969, 0.8408, 0.05961, 0.841, 0.05955, 0.841, 0.05961, 0.841, 0.05943, 0.8408, 0.05961, 0.8408, 0.05961, 0.8408, 0.05957, 0.8408, 0.05943, 0.8408, 0.05961, 0.8408, 0.05957, 0.8408, 0.05961, 0.8408, 0.05961, 0.8408, 0.05961, 0.8408, 0.05964, 0.8408, 0.05964, 0.841, 0.05961, 0.841, 0.05961, 0.841, 0.05961, 0.8412, 0.05978, 0.841, 0.05955, 0.8405, 0.05943, 0.8411, 0.05958, 0.8411, 0.05961, 0.8411, 0.05961, 0.8412, 0.05955, 0.8412, 0.05943, 0.8412, 0.05961, 0.8406, 0.05978, 0.8408, 0.05958, 0.8406, 0.05943, 0.8406, 0.05958, 0.8406, 0.05961, 0.8406, 0.05961, 0.8407, 0.05943, 0.8407, 0.05943, 0.8405, 0.05955, 0.8405, 0.05961, 0.8405, 0.05961, 0.8406, 0.05958, 0.8406, 0.05943, 0.8406, 0.05943, 0.8408, 0.05957, 0.8408, 0.05961, 0.8408, 0.05961, 0.841, 0.05955, 0.841, 0.05943, 0.841, 0.05943, 0.841, 0.05955, 0.841, 0.05961, 0.841, 0.05961, 0.841, 0.05943, 0.841, 0.0594, 0.8408, 0.05943, 0.8408, 0.05943, 0.841, 0.0594, 0.841, 0.05969, 0.8408, 0.0597, 0.8408, 0.05969, 0.8408, 0.05926, 0.8408, 0.05929, 0.8408, 0.05929, 0.841, 0.05926, 0.841, 0.05943, 0.8411, 0.05961, 0.8411, 0.05961, 0.8411, 0.05958, 0.8411, 0.05943, 0.8411, 0.05975, 0.8408, 0.05978, 0.8408, 0.05978, 0.8408, 0.05978, 0.841, 0.05978, 0.841, 0.05976, 0.841, 0.05975, 0.841, 0.05943, 0.841, 0.05961, 0.841, 0.05961, 0.8411, 0.05943, 0.8411, 0.05964, 0.8408, 0.05967, 0.8408, 0.05969, 0.8408, 0.05969, 0.841, 0.05964, 0.841, 0.05929, 0.8408, 0.05935, 0.8408, 0.05935, 0.841, 0.05929, 0.841, 0.05943, 0.8407, 0.05961, 0.8407, 0.05961, 0.8407, 0.05957, 0.8407, 0.05943, 0.8407, 0.05935, 0.8408, 0.0594, 0.8408, 0.0594, 0.841, 0.05935, 0.841, 0.05943, 0.8407, 0.05957, 0.8407, 0.05961, 0.8408, 0.05961, 0.8408, 0.05943, 0.8408, 0.05974, 0.841, 0.05975, 0.841, 0.05975, 0.841, 0.05961, 0.8411, 0.05958, 0.8411, 0.05961, 0.8411, 0.05958, 0.8411, 0.05961, 0.8411, 0.05961, 0.8411, 0.05975, 0.841, 0.05976, 0.841, 0.05975, 0.841, 0.05969, 0.8408, 0.0597, 0.8408, 0.05975, 0.8408, 0.05975, 0.841, 0.05974, 0.841, 0.05969, 0.841, 0.05957, 0.8407, 0.05961, 0.8407, 0.05961, 0.8407, 0.05961, 0.8408, 0.05957, 0.8407, 0.05961, 0.8407, 0.05969, 0.8408, 0.05967, 0.8408, 0.05969, 0.8408, 0.05961, 0.841, 0.05955, 0.841, 0.05961, 0.841, 0.05943, 0.8408, 0.05961, 0.8408, 0.05961, 0.8408, 0.05957, 0.8408, 0.05943, 0.8408, 0.05961, 0.8408, 0.05957, 0.8408, 0.05961, 0.8408, 0.05961, 0.8408, 0.05961, 0.8408, 0.05964, 0.8408, 0.05964, 0.841, 0.05961, 0.841, 0.05961, 0.841, 0.05961, 0.8412, 0.05978, 0.841, 0.05955, 0.8405, 0.05943, 0.8411, 0.05958, 0.8411, 0.05961, 0.8411, 0.05961, 0.8412, 0.05955, 0.8412, 0.05943, 0.8412, 0.05961, 0.8406, 0.05978, 0.8408, 0.05958, 0.8406, 0.05943, 0.8406, 0.05958, 0.8406, 0.05961, 0.8406, 0.05961, 0.8407, 0.05943, 0.8407, 0.6033, 0.9893, 0.6034, 0.9893, 0.6034, 0.9894, 0.6034, 0.9895, 0.6034, 0.9895, 0.6033, 0.9895, 0.6033, 0.9897, 0.6034, 0.9897, 0.6034, 0.9897, 0.6034, 0.9899, 0.6034, 0.9899, 0.6033, 0.9899, 0.6033, 0.9899, 0.6034, 0.9899, 0.6034, 0.9899, 0.6034, 0.9899, 0.6033, 0.9899, 0.6032, 0.9897, 0.6033, 0.9897, 0.6033, 0.9899, 0.6032, 0.9899, 0.6035, 0.9897, 0.6035, 0.9897, 0.6035, 0.9897, 0.6031, 0.9897, 0.6031, 0.9897, 0.6031, 0.9899, 0.6031, 0.9899, 0.6033, 0.99, 0.6034, 0.99, 0.6034, 0.99, 0.6034, 0.99, 0.6033, 0.99, 0.6036, 0.9897, 0.6036, 0.9897, 0.6036, 0.9897, 0.6036, 0.9899, 0.6036, 0.9899, 0.6036, 0.9899, 0.6036, 0.9899, 0.6033, 0.9899, 0.6034, 0.9899, 0.6034, 0.99, 0.6033, 0.99, 0.6035, 0.9897, 0.6035, 0.9897, 0.6035, 0.9897, 0.6035, 0.9899, 0.6035, 0.9899, 0.6031, 0.9897, 0.6032, 0.9897, 0.6032, 0.9899, 0.6031, 0.9899, 0.6033, 0.9896, 0.6034, 0.9896, 0.6034, 0.9896, 0.6034, 0.9896, 0.6033, 0.9896, 0.6032, 0.9897, 0.6032, 0.9897, 0.6032, 0.9899, 0.6032, 0.9899, 0.6033, 0.9896, 0.6034, 0.9896, 0.6034, 0.9896, 0.6034, 0.9897, 0.6033, 0.9897, 0.6036, 0.9899, 0.6036, 0.9899, 0.6036, 0.9899, 0.6034, 0.99, 0.6034, 0.99, 0.6034, 0.99, 0.6034, 0.99, 0.6034, 0.99, 0.6034, 0.99, 0.6036, 0.9899, 0.6036, 0.9899, 0.6036, 0.9899, 0.6035, 0.9897, 0.6035, 0.9897, 0.6036, 0.9897, 0.6036, 0.9899, 0.6036, 0.9899, 0.6035, 0.9899, 0.6034, 0.9896, 0.6034, 0.9896, 0.6034, 0.9896, 0.6034, 0.9896, 0.6034, 0.9896, 0.6034, 0.9896, 0.6035, 0.9897, 0.6035, 0.9897, 0.6035, 0.9897, 0.6034, 0.9899, 0.6034, 0.9899, 0.6034, 0.9899, 0.6033, 0.9897, 0.6034, 0.9897, 0.6034, 0.9897, 0.6034, 0.9897, 0.6033, 0.9897, 0.6034, 0.9897, 0.6034, 0.9897, 0.6034, 0.9897, 0.6034, 0.9897, 0.6034, 0.9897, 0.6035, 0.9897, 0.6035, 0.9899, 0.6034, 0.9899, 0.6034, 0.9899, 0.6034, 0.99, 0.6036, 0.9899, 0.6034, 0.9893, 0.6033, 0.99, 0.6034, 0.99, 0.6034, 0.99, 0.6034, 0.99, 0.6034, 0.99, 0.6033, 0.99, 0.6034, 0.9895, 0.6036, 0.9897, 0.6034, 0.9895, 0.6033, 0.9895, 0.6034, 0.9895, 0.6034, 0.9895, 0.6034, 0.9896, 0.6033, 0.9896, 0.05943, 0.8405, 0.05955, 0.8405, 0.05961, 0.8405, 0.05961, 0.8406, 0.05958, 0.8406, 0.05943, 0.8406, 0.05943, 0.8408, 0.05957, 0.8408, 0.05961, 0.8408, 0.05961, 0.841, 0.05955, 0.841, 0.05943, 0.841, 0.05943, 0.841, 0.05955, 0.841, 0.05961, 0.841, 0.05961, 0.841, 0.05943, 0.841, 0.0594, 0.8408, 0.05943, 0.8408, 0.05943, 0.841, 0.0594, 0.841, 0.05969, 0.8408, 0.0597, 0.8408, 0.05969, 0.8408, 0.05926, 0.8408, 0.05929, 0.8408, 0.05929, 0.841, 0.05926, 0.841, 0.05943, 0.8411, 0.05961, 0.8411, 0.05961, 0.8411, 0.05958, 0.8411, 0.05943, 0.8411, 0.05975, 0.8408, 0.05978, 0.8408, 0.05978, 0.8408, 0.05978, 0.841, 0.05978, 0.841, 0.05976, 0.841, 0.05975, 0.841, 0.05943, 0.841, 0.05961, 0.841, 0.05961, 0.8411, 0.05943, 0.8411, 0.05964, 0.8408, 0.05967, 0.8408, 0.05969, 0.8408, 0.05969, 0.841, 0.05964, 0.841, 0.05929, 0.8408, 0.05935, 0.8408, 0.05935, 0.841, 0.05929, 0.841, 0.05943, 0.8407, 0.05961, 0.8407, 0.05961, 0.8407, 0.05957, 0.8407, 0.05943, 0.8407, 0.05935, 0.8408, 0.0594, 0.8408, 0.0594, 0.841, 0.05935, 0.841, 0.05943, 0.8407, 0.05957, 0.8407, 0.05961, 0.8408, 0.05961, 0.8408, 0.05943, 0.8408, 0.05974, 0.841, 0.05975, 0.841, 0.05975, 0.841, 0.05961, 0.8411, 0.05958, 0.8411, 0.05961, 0.8411, 0.05958, 0.8411, 0.05961, 0.8411, 0.05961, 0.8411, 0.05975, 0.841, 0.05976, 0.841, 0.05975, 0.841, 0.05969, 0.8408, 0.0597, 0.8408, 0.05975, 0.8408, 0.05975, 0.841, 0.05974, 0.841, 0.05969, 0.841, 0.05957, 0.8407, 0.05961, 0.8407, 0.05961, 0.8407, 0.05961, 0.8408, 0.05957, 0.8407, 0.05961, 0.8407, 0.05969, 0.8408, 0.05967, 0.8408, 0.05969, 0.8408, 0.05961, 0.841, 0.05955, 0.841, 0.05961, 0.841, 0.05943, 0.8408, 0.05961, 0.8408, 0.05961, 0.8408, 0.05957, 0.8408, 0.05943, 0.8408, 0.05961, 0.8408, 0.05957, 0.8408, 0.05961, 0.8408, 0.05961, 0.8408, 0.05961, 0.8408, 0.05964, 0.8408, 0.05964, 0.841, 0.05961, 0.841, 0.05961, 0.841, 0.05961, 0.8412, 0.05978, 0.841, 0.05955, 0.8405, 0.05943, 0.8411, 0.05958, 0.8411, 0.05961, 0.8411, 0.05961, 0.8412, 0.05955, 0.8412, 0.05943, 0.8412, 0.05961, 0.8406, 0.05978, 0.8408, 0.05958, 0.8406, 0.05943, 0.8406, 0.05958, 0.8406, 0.05961, 0.8406, 0.05961, 0.8407, 0.05943, 0.8407])
me_cube_030.materials.append(mat_material_035)
me_cube_030.use_remesh_fix_poles = True
me_cube_030.use_remesh_preserve_attributes = False
me_cube_030.use_mirror_vertex_groups = False
me_cube_030.update()

# ---- objects
ob_table_multicolor = bpy.data.objects.new('Table_Multicolor', me_cube_030)

# ---- transforms, parenting, visibility, modifiers, constraints
ob_table_multicolor.location = (0.0, 0.0, 0.0)
ob_table_multicolor.lineart.crease_threshold = 0.0

# ---- collection membership
col_collection.objects.link(ob_table_multicolor)

# ---- scene / render settings (as saved in the file)
scene.frame_start = 1; scene.frame_end = 250; scene.frame_set(1)
scene.render.engine = 'BLENDER_EEVEE_NEXT'
scene.cycles.use_denoising = False
scene.cycles.samples = 128
scene.cycles.sampling_pattern = 'TABULATED_SOBOL'
scene.cycles.use_adaptive_sampling = False
scene.cycles.use_light_tree = False
scene.view_settings.view_transform = 'Filmic'
bpy.context.view_layer.update()

# ---- added for rendering (the .blend has no active camera and no usable light): camera, sun
cam_auto = bpy.data.cameras.new('AutoCamera')
cam_auto.lens = 50.0
cam_auto.sensor_width = 36.0
cam_auto.clip_end = 1000.0
ob_auto_camera = bpy.data.objects.new('AutoCamera', cam_auto)
scene.collection.objects.link(ob_auto_camera)
ob_auto_camera.location = (1.9119, -2.29429, 1.89952)
ob_auto_camera.rotation_euler = (1.09748, -7.21219e-08, 0.694738)
scene.camera = ob_auto_camera
light_auto_sun = bpy.data.lights.new('AutoSun', 'SUN')
light_auto_sun.energy = 3.0
light_auto_sun.angle = 0.0523599
ob_auto_sun = bpy.data.objects.new('AutoSun', light_auto_sun)
scene.collection.objects.link(ob_auto_sun)
ob_auto_sun.rotation_euler = (0.872665, 0.174533, 0.523599)
bpy.context.view_layer.update()
